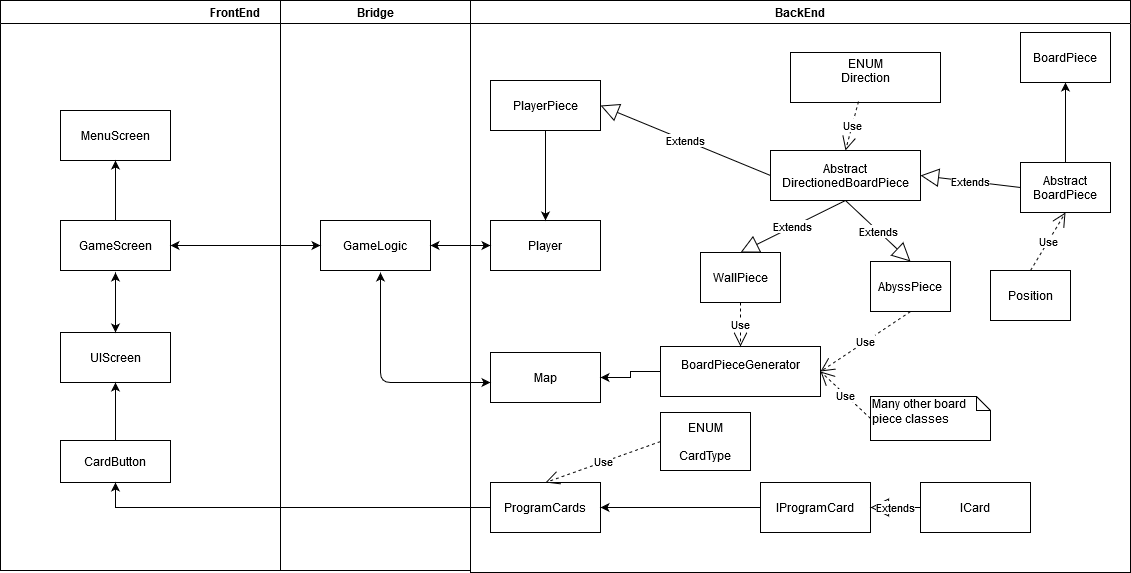

The diagram above was exported from draw.io. Its source (the exported page's mxGraphModel, read from the mxfile embedded in the PNG):
<mxGraphModel dx="1080" dy="819" grid="1" gridSize="10" guides="1" tooltips="1" connect="1" arrows="1" fold="1" page="1" pageScale="1" pageWidth="1169" pageHeight="826" background="#ffffff" math="0" shadow="0">
  <root>
    <mxCell id="0" />
    <mxCell id="1" parent="0" />
    <mxCell id="2" value="FrontEnd" style="swimlane;whiteSpace=wrap" parent="1" vertex="1">
      <mxGeometry x="20" y="128" width="470" height="570" as="geometry" />
    </mxCell>
    <mxCell id="7" value="MenuScreen" style="" parent="2" vertex="1">
      <mxGeometry x="60" y="110" width="110" height="50" as="geometry" />
    </mxCell>
    <mxCell id="9eGaK85S3nEyrXLigLb3-126" style="edgeStyle=orthogonalEdgeStyle;rounded=0;orthogonalLoop=1;jettySize=auto;html=1;" edge="1" parent="2" source="8" target="7">
      <mxGeometry relative="1" as="geometry" />
    </mxCell>
    <mxCell id="8" value="GameScreen" style="" parent="2" vertex="1">
      <mxGeometry x="60" y="220" width="110" height="50" as="geometry" />
    </mxCell>
    <mxCell id="3" value="Bridge" style="swimlane;whiteSpace=wrap;startSize=23;" parent="2" vertex="1">
      <mxGeometry x="280" width="190" height="570" as="geometry" />
    </mxCell>
    <mxCell id="15" value="GameLogic" style="" parent="3" vertex="1">
      <mxGeometry x="40" y="220" width="110" height="50" as="geometry" />
    </mxCell>
    <mxCell id="9eGaK85S3nEyrXLigLb3-60" value="CardButton" style="" vertex="1" parent="2">
      <mxGeometry x="60" y="440" width="110" height="42" as="geometry" />
    </mxCell>
    <mxCell id="9eGaK85S3nEyrXLigLb3-94" value="" style="endArrow=classic;startArrow=classic;html=1;exitX=1;exitY=0.5;exitDx=0;exitDy=0;entryX=0;entryY=0.5;entryDx=0;entryDy=0;" edge="1" parent="2" source="8" target="15">
      <mxGeometry width="50" height="50" relative="1" as="geometry">
        <mxPoint x="420" y="282" as="sourcePoint" />
        <mxPoint x="470" y="232" as="targetPoint" />
      </mxGeometry>
    </mxCell>
    <mxCell id="9eGaK85S3nEyrXLigLb3-133" value="UIScreen" style="" vertex="1" parent="2">
      <mxGeometry x="60" y="332" width="110" height="50" as="geometry" />
    </mxCell>
    <mxCell id="9eGaK85S3nEyrXLigLb3-134" style="edgeStyle=orthogonalEdgeStyle;rounded=0;orthogonalLoop=1;jettySize=auto;html=1;entryX=0.5;entryY=1;entryDx=0;entryDy=0;" edge="1" parent="2" source="9eGaK85S3nEyrXLigLb3-60" target="9eGaK85S3nEyrXLigLb3-133">
      <mxGeometry relative="1" as="geometry">
        <mxPoint x="115" y="392" as="targetPoint" />
      </mxGeometry>
    </mxCell>
    <mxCell id="4" value="BackEnd" style="swimlane;whiteSpace=wrap" parent="1" vertex="1">
      <mxGeometry x="490" y="128" width="660" height="572" as="geometry" />
    </mxCell>
    <mxCell id="9eGaK85S3nEyrXLigLb3-46" value="Player" style="" vertex="1" parent="4">
      <mxGeometry x="20" y="220" width="110" height="50" as="geometry" />
    </mxCell>
    <mxCell id="9eGaK85S3nEyrXLigLb3-44" value="Map" style="" vertex="1" parent="4">
      <mxGeometry x="20" y="352" width="110" height="50" as="geometry" />
    </mxCell>
    <mxCell id="9eGaK85S3nEyrXLigLb3-51" value="" style="edgeStyle=orthogonalEdgeStyle;rounded=0;orthogonalLoop=1;jettySize=auto;html=1;entryX=1;entryY=0.5;entryDx=0;entryDy=0;" edge="1" parent="4" source="9eGaK85S3nEyrXLigLb3-43" target="9eGaK85S3nEyrXLigLb3-44">
      <mxGeometry relative="1" as="geometry">
        <Array as="points" />
      </mxGeometry>
    </mxCell>
    <mxCell id="9eGaK85S3nEyrXLigLb3-43" value="BoardPieceGenerator&#10;" style="" vertex="1" parent="4">
      <mxGeometry x="190" y="346" width="160" height="50" as="geometry" />
    </mxCell>
    <mxCell id="9eGaK85S3nEyrXLigLb3-63" value="ProgramCards" style="" vertex="1" parent="4">
      <mxGeometry x="20" y="482" width="110" height="50" as="geometry" />
    </mxCell>
    <mxCell id="9eGaK85S3nEyrXLigLb3-45" value="PlayerPiece" style="" vertex="1" parent="4">
      <mxGeometry x="20" y="80" width="110" height="50" as="geometry" />
    </mxCell>
    <mxCell id="9eGaK85S3nEyrXLigLb3-50" value="" style="edgeStyle=orthogonalEdgeStyle;rounded=0;orthogonalLoop=1;jettySize=auto;html=1;" edge="1" parent="4" source="9eGaK85S3nEyrXLigLb3-45" target="9eGaK85S3nEyrXLigLb3-46">
      <mxGeometry relative="1" as="geometry" />
    </mxCell>
    <mxCell id="9eGaK85S3nEyrXLigLb3-119" style="edgeStyle=orthogonalEdgeStyle;rounded=0;orthogonalLoop=1;jettySize=auto;html=1;exitX=0;exitY=0.5;exitDx=0;exitDy=0;entryX=1;entryY=0.5;entryDx=0;entryDy=0;" edge="1" parent="4" source="9eGaK85S3nEyrXLigLb3-83" target="9eGaK85S3nEyrXLigLb3-63">
      <mxGeometry relative="1" as="geometry" />
    </mxCell>
    <mxCell id="9eGaK85S3nEyrXLigLb3-83" value="IProgramCard" style="" vertex="1" parent="4">
      <mxGeometry x="290" y="482" width="110" height="50" as="geometry" />
    </mxCell>
    <mxCell id="9eGaK85S3nEyrXLigLb3-88" value="Abstract&#10;DirectionedBoardPiece" style="" vertex="1" parent="4">
      <mxGeometry x="300" y="150" width="150" height="50" as="geometry" />
    </mxCell>
    <mxCell id="9eGaK85S3nEyrXLigLb3-81" value="Position" style="" vertex="1" parent="4">
      <mxGeometry x="520" y="270" width="80" height="50" as="geometry" />
    </mxCell>
    <mxCell id="9eGaK85S3nEyrXLigLb3-106" value="WallPiece" style="" vertex="1" parent="4">
      <mxGeometry x="230" y="252" width="80" height="50" as="geometry" />
    </mxCell>
    <mxCell id="9eGaK85S3nEyrXLigLb3-108" value="Extends" style="endArrow=block;endSize=16;endFill=0;html=1;entryX=0.5;entryY=0;entryDx=0;entryDy=0;exitX=0.5;exitY=1;exitDx=0;exitDy=0;" edge="1" parent="4" source="9eGaK85S3nEyrXLigLb3-88" target="9eGaK85S3nEyrXLigLb3-106">
      <mxGeometry width="160" relative="1" as="geometry">
        <mxPoint x="170" y="140" as="sourcePoint" />
        <mxPoint x="330" y="140" as="targetPoint" />
      </mxGeometry>
    </mxCell>
    <mxCell id="9eGaK85S3nEyrXLigLb3-109" value="AbyssPiece" style="" vertex="1" parent="4">
      <mxGeometry x="400" y="261" width="80" height="50" as="geometry" />
    </mxCell>
    <mxCell id="9eGaK85S3nEyrXLigLb3-110" value="Extends" style="endArrow=block;endSize=16;endFill=0;html=1;entryX=0.5;entryY=0;entryDx=0;entryDy=0;exitX=0.5;exitY=1;exitDx=0;exitDy=0;" edge="1" parent="4" source="9eGaK85S3nEyrXLigLb3-88" target="9eGaK85S3nEyrXLigLb3-109">
      <mxGeometry width="160" relative="1" as="geometry">
        <mxPoint x="170" y="140" as="sourcePoint" />
        <mxPoint x="330" y="140" as="targetPoint" />
      </mxGeometry>
    </mxCell>
    <mxCell id="9eGaK85S3nEyrXLigLb3-111" value="Use" style="endArrow=open;endSize=12;dashed=1;html=1;entryX=1;entryY=0.5;entryDx=0;entryDy=0;exitX=0.5;exitY=1;exitDx=0;exitDy=0;" edge="1" parent="4" source="9eGaK85S3nEyrXLigLb3-109" target="9eGaK85S3nEyrXLigLb3-43">
      <mxGeometry width="160" relative="1" as="geometry">
        <mxPoint x="170" y="140" as="sourcePoint" />
        <mxPoint x="330" y="345" as="targetPoint" />
      </mxGeometry>
    </mxCell>
    <mxCell id="9eGaK85S3nEyrXLigLb3-112" value="Use" style="endArrow=open;endSize=12;dashed=1;html=1;entryX=0.5;entryY=0;entryDx=0;entryDy=0;exitX=0.5;exitY=1;exitDx=0;exitDy=0;" edge="1" parent="4" source="9eGaK85S3nEyrXLigLb3-106" target="9eGaK85S3nEyrXLigLb3-43">
      <mxGeometry width="160" relative="1" as="geometry">
        <mxPoint x="170" y="140" as="sourcePoint" />
        <mxPoint x="250" y="320" as="targetPoint" />
      </mxGeometry>
    </mxCell>
    <mxCell id="9eGaK85S3nEyrXLigLb3-114" value="Many other board piece classes" style="shape=note;whiteSpace=wrap;html=1;size=14;verticalAlign=top;align=left;spacingTop=-6;" vertex="1" parent="4">
      <mxGeometry x="400" y="396" width="120" height="44" as="geometry" />
    </mxCell>
    <mxCell id="9eGaK85S3nEyrXLigLb3-113" value="Use" style="endArrow=open;endSize=12;dashed=1;html=1;entryX=1;entryY=0.5;entryDx=0;entryDy=0;exitX=0;exitY=0.5;exitDx=0;exitDy=0;exitPerimeter=0;" edge="1" parent="4" source="9eGaK85S3nEyrXLigLb3-114" target="9eGaK85S3nEyrXLigLb3-43">
      <mxGeometry width="160" relative="1" as="geometry">
        <mxPoint x="460" y="362" as="sourcePoint" />
        <mxPoint x="350" y="352" as="targetPoint" />
      </mxGeometry>
    </mxCell>
    <mxCell id="9eGaK85S3nEyrXLigLb3-115" value="Extends" style="endArrow=block;endSize=16;endFill=0;html=1;exitX=0;exitY=0.5;exitDx=0;exitDy=0;entryX=1;entryY=0.5;entryDx=0;entryDy=0;" edge="1" parent="4" source="9eGaK85S3nEyrXLigLb3-88" target="9eGaK85S3nEyrXLigLb3-45">
      <mxGeometry width="160" relative="1" as="geometry">
        <mxPoint x="250" y="192" as="sourcePoint" />
        <mxPoint x="420" y="42" as="targetPoint" />
        <Array as="points" />
      </mxGeometry>
    </mxCell>
    <mxCell id="9eGaK85S3nEyrXLigLb3-117" value="ENUM&#10;&#10;CardType" style="" vertex="1" parent="4">
      <mxGeometry x="190" y="412" width="90" height="58" as="geometry" />
    </mxCell>
    <mxCell id="9eGaK85S3nEyrXLigLb3-118" value="Use" style="endArrow=open;endSize=12;dashed=1;html=1;entryX=0.5;entryY=0;entryDx=0;entryDy=0;exitX=0;exitY=0.5;exitDx=0;exitDy=0;" edge="1" parent="4" source="9eGaK85S3nEyrXLigLb3-117" target="9eGaK85S3nEyrXLigLb3-63">
      <mxGeometry width="160" relative="1" as="geometry">
        <mxPoint x="80" y="222" as="sourcePoint" />
        <mxPoint x="240" y="222" as="targetPoint" />
      </mxGeometry>
    </mxCell>
    <mxCell id="9eGaK85S3nEyrXLigLb3-122" value="ENUM&#10;Direction&#10;" style="" vertex="1" parent="4">
      <mxGeometry x="320" y="52" width="150" height="50" as="geometry" />
    </mxCell>
    <mxCell id="9eGaK85S3nEyrXLigLb3-123" value="Use" style="endArrow=open;endSize=12;dashed=1;html=1;entryX=0.5;entryY=0;entryDx=0;entryDy=0;exitX=0.453;exitY=0.98;exitDx=0;exitDy=0;exitPerimeter=0;" edge="1" parent="4" source="9eGaK85S3nEyrXLigLb3-122" target="9eGaK85S3nEyrXLigLb3-88">
      <mxGeometry width="160" relative="1" as="geometry">
        <mxPoint x="382.95000000000005" y="92" as="sourcePoint" />
        <mxPoint x="220" y="210" as="targetPoint" />
      </mxGeometry>
    </mxCell>
    <mxCell id="9eGaK85S3nEyrXLigLb3-66" style="edgeStyle=orthogonalEdgeStyle;rounded=0;orthogonalLoop=1;jettySize=auto;html=1;entryX=0.5;entryY=1;entryDx=0;entryDy=0;" edge="1" parent="1" source="9eGaK85S3nEyrXLigLb3-63" target="9eGaK85S3nEyrXLigLb3-60">
      <mxGeometry relative="1" as="geometry" />
    </mxCell>
    <mxCell id="9eGaK85S3nEyrXLigLb3-82" value="ICard" style="" vertex="1" parent="1">
      <mxGeometry x="940" y="610" width="110" height="50" as="geometry" />
    </mxCell>
    <mxCell id="9eGaK85S3nEyrXLigLb3-125" value="" style="edgeStyle=orthogonalEdgeStyle;rounded=0;orthogonalLoop=1;jettySize=auto;html=1;" edge="1" parent="1" source="9eGaK85S3nEyrXLigLb3-91" target="9eGaK85S3nEyrXLigLb3-124">
      <mxGeometry relative="1" as="geometry" />
    </mxCell>
    <mxCell id="9eGaK85S3nEyrXLigLb3-91" value="Abstract&#10;BoardPiece" style="" vertex="1" parent="1">
      <mxGeometry x="1040" y="290" width="90" height="50" as="geometry" />
    </mxCell>
    <mxCell id="9eGaK85S3nEyrXLigLb3-124" value="BoardPiece" style="" vertex="1" parent="1">
      <mxGeometry x="1040" y="160" width="90" height="50" as="geometry" />
    </mxCell>
    <mxCell id="9eGaK85S3nEyrXLigLb3-92" value="" style="endArrow=classic;startArrow=classic;html=1;entryX=0;entryY=0.5;entryDx=0;entryDy=0;exitX=1;exitY=0.5;exitDx=0;exitDy=0;" edge="1" parent="1" source="15" target="9eGaK85S3nEyrXLigLb3-46">
      <mxGeometry width="50" height="50" relative="1" as="geometry">
        <mxPoint x="440" y="410" as="sourcePoint" />
        <mxPoint x="490" y="360" as="targetPoint" />
      </mxGeometry>
    </mxCell>
    <mxCell id="9eGaK85S3nEyrXLigLb3-96" value="Extends" style="endArrow=block;endSize=16;endFill=0;html=1;entryX=1;entryY=0.5;entryDx=0;entryDy=0;exitX=0;exitY=0.5;exitDx=0;exitDy=0;" edge="1" parent="1" source="9eGaK85S3nEyrXLigLb3-91" target="9eGaK85S3nEyrXLigLb3-88">
      <mxGeometry width="160" relative="1" as="geometry">
        <mxPoint x="990" y="380" as="sourcePoint" />
        <mxPoint x="820" y="298" as="targetPoint" />
      </mxGeometry>
    </mxCell>
    <mxCell id="9eGaK85S3nEyrXLigLb3-97" value="Use" style="endArrow=open;endSize=12;dashed=1;html=1;exitX=0.5;exitY=0;exitDx=0;exitDy=0;entryX=0.5;entryY=1;entryDx=0;entryDy=0;" edge="1" parent="1" source="9eGaK85S3nEyrXLigLb3-81" target="9eGaK85S3nEyrXLigLb3-91">
      <mxGeometry width="160" relative="1" as="geometry">
        <mxPoint x="660" y="298" as="sourcePoint" />
        <mxPoint x="1056.81" y="328" as="targetPoint" />
      </mxGeometry>
    </mxCell>
    <mxCell id="9eGaK85S3nEyrXLigLb3-102" value="Extends" style="endArrow=block;endSize=16;endFill=0;html=1;exitX=0;exitY=0.5;exitDx=0;exitDy=0;entryX=1;entryY=0.5;entryDx=0;entryDy=0;" edge="1" parent="1" source="9eGaK85S3nEyrXLigLb3-82" target="9eGaK85S3nEyrXLigLb3-83">
      <mxGeometry width="160" relative="1" as="geometry">
        <mxPoint x="700" y="350" as="sourcePoint" />
        <mxPoint x="860" y="350" as="targetPoint" />
      </mxGeometry>
    </mxCell>
    <mxCell id="9eGaK85S3nEyrXLigLb3-127" value="" style="endArrow=classic;startArrow=classic;html=1;exitX=0.5;exitY=0;exitDx=0;exitDy=0;" edge="1" parent="1" source="9eGaK85S3nEyrXLigLb3-133">
      <mxGeometry width="50" height="50" relative="1" as="geometry">
        <mxPoint x="170" y="480" as="sourcePoint" />
        <mxPoint x="135" y="400" as="targetPoint" />
      </mxGeometry>
    </mxCell>
    <mxCell id="9eGaK85S3nEyrXLigLb3-128" value="" style="endArrow=classic;startArrow=classic;html=1;" edge="1" parent="1">
      <mxGeometry width="50" height="50" relative="1" as="geometry">
        <mxPoint x="400" y="400" as="sourcePoint" />
        <mxPoint x="510" y="510" as="targetPoint" />
        <Array as="points">
          <mxPoint x="400" y="510" />
        </Array>
      </mxGeometry>
    </mxCell>
  </root>
</mxGraphModel>